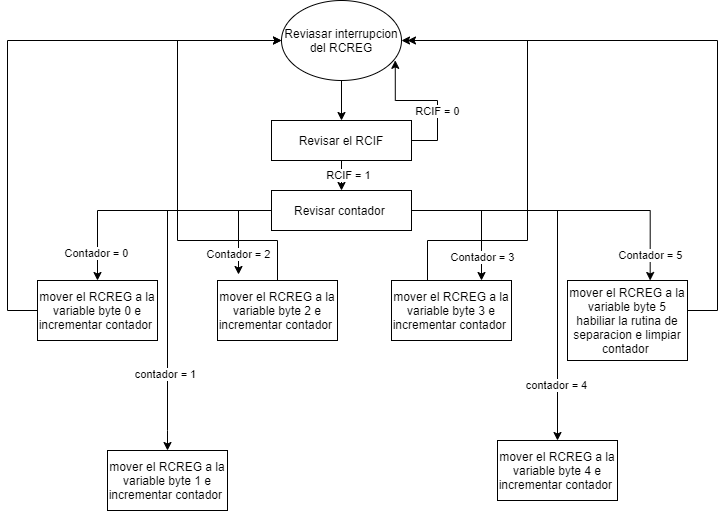

The diagram above was exported from draw.io. Its source (the exported page's mxGraphModel, read from the mxfile embedded in the PNG):
<mxGraphModel dx="998" dy="548" grid="1" gridSize="10" guides="1" tooltips="1" connect="1" arrows="1" fold="1" page="1" pageScale="1" pageWidth="827" pageHeight="1169" math="0" shadow="0">
  <root>
    <mxCell id="4DIAFy9NbRAfnizO8o0Y-0" />
    <mxCell id="4DIAFy9NbRAfnizO8o0Y-1" parent="4DIAFy9NbRAfnizO8o0Y-0" />
    <mxCell id="_KU9hKSoVJl-Dca5Ac9M-30" style="edgeStyle=orthogonalEdgeStyle;rounded=0;orthogonalLoop=1;jettySize=auto;html=1;" edge="1" source="_KU9hKSoVJl-Dca5Ac9M-31" target="_KU9hKSoVJl-Dca5Ac9M-57" parent="4DIAFy9NbRAfnizO8o0Y-1">
      <mxGeometry relative="1" as="geometry" />
    </mxCell>
    <mxCell id="_KU9hKSoVJl-Dca5Ac9M-31" value="Reviasar interrupcion del RCREG" style="ellipse;whiteSpace=wrap;html=1;" vertex="1" parent="4DIAFy9NbRAfnizO8o0Y-1">
      <mxGeometry x="494" y="370" width="120" height="80" as="geometry" />
    </mxCell>
    <mxCell id="_KU9hKSoVJl-Dca5Ac9M-32" style="edgeStyle=orthogonalEdgeStyle;rounded=0;orthogonalLoop=1;jettySize=auto;html=1;" edge="1" source="_KU9hKSoVJl-Dca5Ac9M-44" parent="4DIAFy9NbRAfnizO8o0Y-1">
      <mxGeometry relative="1" as="geometry">
        <mxPoint x="310" y="650" as="targetPoint" />
      </mxGeometry>
    </mxCell>
    <mxCell id="_KU9hKSoVJl-Dca5Ac9M-33" value="Contador = 0" style="edgeLabel;html=1;align=center;verticalAlign=middle;resizable=0;points=[];" vertex="1" connectable="0" parent="_KU9hKSoVJl-Dca5Ac9M-32">
      <mxGeometry x="0.7728" y="-2" relative="1" as="geometry">
        <mxPoint as="offset" />
      </mxGeometry>
    </mxCell>
    <mxCell id="_KU9hKSoVJl-Dca5Ac9M-34" style="edgeStyle=orthogonalEdgeStyle;rounded=0;orthogonalLoop=1;jettySize=auto;html=1;" edge="1" source="_KU9hKSoVJl-Dca5Ac9M-44" parent="4DIAFy9NbRAfnizO8o0Y-1">
      <mxGeometry relative="1" as="geometry">
        <mxPoint x="451" y="644" as="targetPoint" />
        <Array as="points">
          <mxPoint x="451" y="580" />
          <mxPoint x="451" y="625" />
        </Array>
      </mxGeometry>
    </mxCell>
    <mxCell id="_KU9hKSoVJl-Dca5Ac9M-35" value="Contador = 2" style="edgeLabel;html=1;align=center;verticalAlign=middle;resizable=0;points=[];" vertex="1" connectable="0" parent="_KU9hKSoVJl-Dca5Ac9M-34">
      <mxGeometry x="0.5661" y="-1" relative="1" as="geometry">
        <mxPoint as="offset" />
      </mxGeometry>
    </mxCell>
    <mxCell id="_KU9hKSoVJl-Dca5Ac9M-36" style="edgeStyle=orthogonalEdgeStyle;rounded=0;orthogonalLoop=1;jettySize=auto;html=1;entryX=0.75;entryY=0;entryDx=0;entryDy=0;" edge="1" source="_KU9hKSoVJl-Dca5Ac9M-44" target="_KU9hKSoVJl-Dca5Ac9M-50" parent="4DIAFy9NbRAfnizO8o0Y-1">
      <mxGeometry relative="1" as="geometry">
        <Array as="points">
          <mxPoint x="694" y="580" />
        </Array>
      </mxGeometry>
    </mxCell>
    <mxCell id="_KU9hKSoVJl-Dca5Ac9M-37" value="Contador = 3" style="edgeLabel;html=1;align=center;verticalAlign=middle;resizable=0;points=[];" vertex="1" connectable="0" parent="_KU9hKSoVJl-Dca5Ac9M-36">
      <mxGeometry x="0.6532" relative="1" as="geometry">
        <mxPoint as="offset" />
      </mxGeometry>
    </mxCell>
    <mxCell id="_KU9hKSoVJl-Dca5Ac9M-38" style="edgeStyle=orthogonalEdgeStyle;rounded=0;orthogonalLoop=1;jettySize=auto;html=1;entryX=0.689;entryY=0;entryDx=0;entryDy=0;entryPerimeter=0;" edge="1" source="_KU9hKSoVJl-Dca5Ac9M-44" target="_KU9hKSoVJl-Dca5Ac9M-52" parent="4DIAFy9NbRAfnizO8o0Y-1">
      <mxGeometry relative="1" as="geometry" />
    </mxCell>
    <mxCell id="_KU9hKSoVJl-Dca5Ac9M-39" value="Contador = 5" style="edgeLabel;html=1;align=center;verticalAlign=middle;resizable=0;points=[];" vertex="1" connectable="0" parent="_KU9hKSoVJl-Dca5Ac9M-38">
      <mxGeometry x="0.8338" relative="1" as="geometry">
        <mxPoint as="offset" />
      </mxGeometry>
    </mxCell>
    <mxCell id="_KU9hKSoVJl-Dca5Ac9M-40" style="edgeStyle=orthogonalEdgeStyle;rounded=0;orthogonalLoop=1;jettySize=auto;html=1;entryX=0.5;entryY=0;entryDx=0;entryDy=0;" edge="1" source="_KU9hKSoVJl-Dca5Ac9M-44" target="_KU9hKSoVJl-Dca5Ac9M-58" parent="4DIAFy9NbRAfnizO8o0Y-1">
      <mxGeometry relative="1" as="geometry">
        <Array as="points">
          <mxPoint x="380" y="580" />
          <mxPoint x="380" y="800" />
        </Array>
      </mxGeometry>
    </mxCell>
    <mxCell id="_KU9hKSoVJl-Dca5Ac9M-41" value="contador = 1" style="edgeLabel;html=1;align=center;verticalAlign=middle;resizable=0;points=[];" vertex="1" connectable="0" parent="_KU9hKSoVJl-Dca5Ac9M-40">
      <mxGeometry x="0.5535" y="-3" relative="1" as="geometry">
        <mxPoint as="offset" />
      </mxGeometry>
    </mxCell>
    <mxCell id="_KU9hKSoVJl-Dca5Ac9M-42" style="edgeStyle=orthogonalEdgeStyle;rounded=0;orthogonalLoop=1;jettySize=auto;html=1;entryX=0.5;entryY=0;entryDx=0;entryDy=0;" edge="1" source="_KU9hKSoVJl-Dca5Ac9M-44" target="_KU9hKSoVJl-Dca5Ac9M-59" parent="4DIAFy9NbRAfnizO8o0Y-1">
      <mxGeometry relative="1" as="geometry">
        <mxPoint x="770" y="800" as="targetPoint" />
      </mxGeometry>
    </mxCell>
    <mxCell id="_KU9hKSoVJl-Dca5Ac9M-43" value="contador = 4" style="edgeLabel;html=1;align=center;verticalAlign=middle;resizable=0;points=[];" vertex="1" connectable="0" parent="_KU9hKSoVJl-Dca5Ac9M-42">
      <mxGeometry x="0.7032" y="-2" relative="1" as="geometry">
        <mxPoint as="offset" />
      </mxGeometry>
    </mxCell>
    <mxCell id="_KU9hKSoVJl-Dca5Ac9M-44" value="Revisar contador&amp;nbsp;" style="rounded=0;whiteSpace=wrap;html=1;" vertex="1" parent="4DIAFy9NbRAfnizO8o0Y-1">
      <mxGeometry x="484" y="560" width="140" height="40" as="geometry" />
    </mxCell>
    <mxCell id="_KU9hKSoVJl-Dca5Ac9M-45" style="edgeStyle=orthogonalEdgeStyle;rounded=0;orthogonalLoop=1;jettySize=auto;html=1;entryX=0;entryY=0.5;entryDx=0;entryDy=0;" edge="1" source="_KU9hKSoVJl-Dca5Ac9M-46" target="_KU9hKSoVJl-Dca5Ac9M-31" parent="4DIAFy9NbRAfnizO8o0Y-1">
      <mxGeometry relative="1" as="geometry">
        <Array as="points">
          <mxPoint x="220" y="680" />
          <mxPoint x="220" y="410" />
        </Array>
      </mxGeometry>
    </mxCell>
    <mxCell id="_KU9hKSoVJl-Dca5Ac9M-46" value="mover el RCREG a la variable byte 0 e incrementar contador&amp;nbsp;" style="rounded=0;whiteSpace=wrap;html=1;" vertex="1" parent="4DIAFy9NbRAfnizO8o0Y-1">
      <mxGeometry x="250" y="650" width="120" height="60" as="geometry" />
    </mxCell>
    <mxCell id="_KU9hKSoVJl-Dca5Ac9M-47" style="edgeStyle=orthogonalEdgeStyle;rounded=0;orthogonalLoop=1;jettySize=auto;html=1;entryX=0;entryY=0.5;entryDx=0;entryDy=0;" edge="1" source="_KU9hKSoVJl-Dca5Ac9M-48" target="_KU9hKSoVJl-Dca5Ac9M-31" parent="4DIAFy9NbRAfnizO8o0Y-1">
      <mxGeometry relative="1" as="geometry">
        <mxPoint x="480" y="410" as="targetPoint" />
        <Array as="points">
          <mxPoint x="490" y="610" />
          <mxPoint x="390" y="610" />
          <mxPoint x="390" y="410" />
        </Array>
      </mxGeometry>
    </mxCell>
    <mxCell id="_KU9hKSoVJl-Dca5Ac9M-48" value="mover el RCREG a la variable byte 2 e incrementar contador&amp;nbsp;" style="rounded=0;whiteSpace=wrap;html=1;" vertex="1" parent="4DIAFy9NbRAfnizO8o0Y-1">
      <mxGeometry x="430" y="650" width="120" height="60" as="geometry" />
    </mxCell>
    <mxCell id="_KU9hKSoVJl-Dca5Ac9M-49" style="edgeStyle=orthogonalEdgeStyle;rounded=0;orthogonalLoop=1;jettySize=auto;html=1;entryX=1;entryY=0.5;entryDx=0;entryDy=0;" edge="1" source="_KU9hKSoVJl-Dca5Ac9M-50" target="_KU9hKSoVJl-Dca5Ac9M-31" parent="4DIAFy9NbRAfnizO8o0Y-1">
      <mxGeometry relative="1" as="geometry">
        <Array as="points">
          <mxPoint x="640" y="610" />
          <mxPoint x="740" y="610" />
          <mxPoint x="740" y="410" />
        </Array>
      </mxGeometry>
    </mxCell>
    <mxCell id="_KU9hKSoVJl-Dca5Ac9M-50" value="mover el RCREG a la variable byte 3 e incrementar contador&amp;nbsp;" style="rounded=0;whiteSpace=wrap;html=1;" vertex="1" parent="4DIAFy9NbRAfnizO8o0Y-1">
      <mxGeometry x="604" y="650" width="120" height="60" as="geometry" />
    </mxCell>
    <mxCell id="_KU9hKSoVJl-Dca5Ac9M-51" style="edgeStyle=orthogonalEdgeStyle;rounded=0;orthogonalLoop=1;jettySize=auto;html=1;" edge="1" source="_KU9hKSoVJl-Dca5Ac9M-52" parent="4DIAFy9NbRAfnizO8o0Y-1">
      <mxGeometry relative="1" as="geometry">
        <mxPoint x="620" y="410" as="targetPoint" />
        <Array as="points">
          <mxPoint x="930" y="680" />
          <mxPoint x="930" y="410" />
        </Array>
      </mxGeometry>
    </mxCell>
    <mxCell id="_KU9hKSoVJl-Dca5Ac9M-52" value="mover el RCREG a la variable byte 5 habiliar la rutina de separacion e limpiar contador&amp;nbsp;" style="rounded=0;whiteSpace=wrap;html=1;" vertex="1" parent="4DIAFy9NbRAfnizO8o0Y-1">
      <mxGeometry x="780" y="650" width="120" height="80" as="geometry" />
    </mxCell>
    <mxCell id="_KU9hKSoVJl-Dca5Ac9M-53" style="edgeStyle=orthogonalEdgeStyle;rounded=0;orthogonalLoop=1;jettySize=auto;html=1;entryX=0.948;entryY=0.748;entryDx=0;entryDy=0;entryPerimeter=0;" edge="1" source="_KU9hKSoVJl-Dca5Ac9M-57" target="_KU9hKSoVJl-Dca5Ac9M-31" parent="4DIAFy9NbRAfnizO8o0Y-1">
      <mxGeometry relative="1" as="geometry">
        <Array as="points">
          <mxPoint x="650" y="510" />
          <mxPoint x="650" y="470" />
          <mxPoint x="608" y="470" />
        </Array>
      </mxGeometry>
    </mxCell>
    <mxCell id="_KU9hKSoVJl-Dca5Ac9M-54" value="RCIF = 0" style="edgeLabel;html=1;align=center;verticalAlign=middle;resizable=0;points=[];" vertex="1" connectable="0" parent="_KU9hKSoVJl-Dca5Ac9M-53">
      <mxGeometry x="-0.2479" y="1" relative="1" as="geometry">
        <mxPoint as="offset" />
      </mxGeometry>
    </mxCell>
    <mxCell id="_KU9hKSoVJl-Dca5Ac9M-55" style="edgeStyle=orthogonalEdgeStyle;rounded=0;orthogonalLoop=1;jettySize=auto;html=1;entryX=0.5;entryY=0;entryDx=0;entryDy=0;" edge="1" source="_KU9hKSoVJl-Dca5Ac9M-57" target="_KU9hKSoVJl-Dca5Ac9M-44" parent="4DIAFy9NbRAfnizO8o0Y-1">
      <mxGeometry relative="1" as="geometry" />
    </mxCell>
    <mxCell id="_KU9hKSoVJl-Dca5Ac9M-56" value="RCIF = 1" style="edgeLabel;html=1;align=center;verticalAlign=middle;resizable=0;points=[];" vertex="1" connectable="0" parent="_KU9hKSoVJl-Dca5Ac9M-55">
      <mxGeometry x="-0.4538" y="6" relative="1" as="geometry">
        <mxPoint as="offset" />
      </mxGeometry>
    </mxCell>
    <mxCell id="_KU9hKSoVJl-Dca5Ac9M-57" value="Revisar el RCIF" style="rounded=0;whiteSpace=wrap;html=1;" vertex="1" parent="4DIAFy9NbRAfnizO8o0Y-1">
      <mxGeometry x="484" y="490" width="140" height="40" as="geometry" />
    </mxCell>
    <mxCell id="_KU9hKSoVJl-Dca5Ac9M-58" value="mover el RCREG a la variable byte 1 e incrementar contador&amp;nbsp;" style="rounded=0;whiteSpace=wrap;html=1;" vertex="1" parent="4DIAFy9NbRAfnizO8o0Y-1">
      <mxGeometry x="320" y="820" width="120" height="60" as="geometry" />
    </mxCell>
    <mxCell id="_KU9hKSoVJl-Dca5Ac9M-59" value="mover el RCREG a la variable byte 4 e incrementar contador&amp;nbsp;" style="rounded=0;whiteSpace=wrap;html=1;" vertex="1" parent="4DIAFy9NbRAfnizO8o0Y-1">
      <mxGeometry x="710" y="810" width="120" height="60" as="geometry" />
    </mxCell>
  </root>
</mxGraphModel>